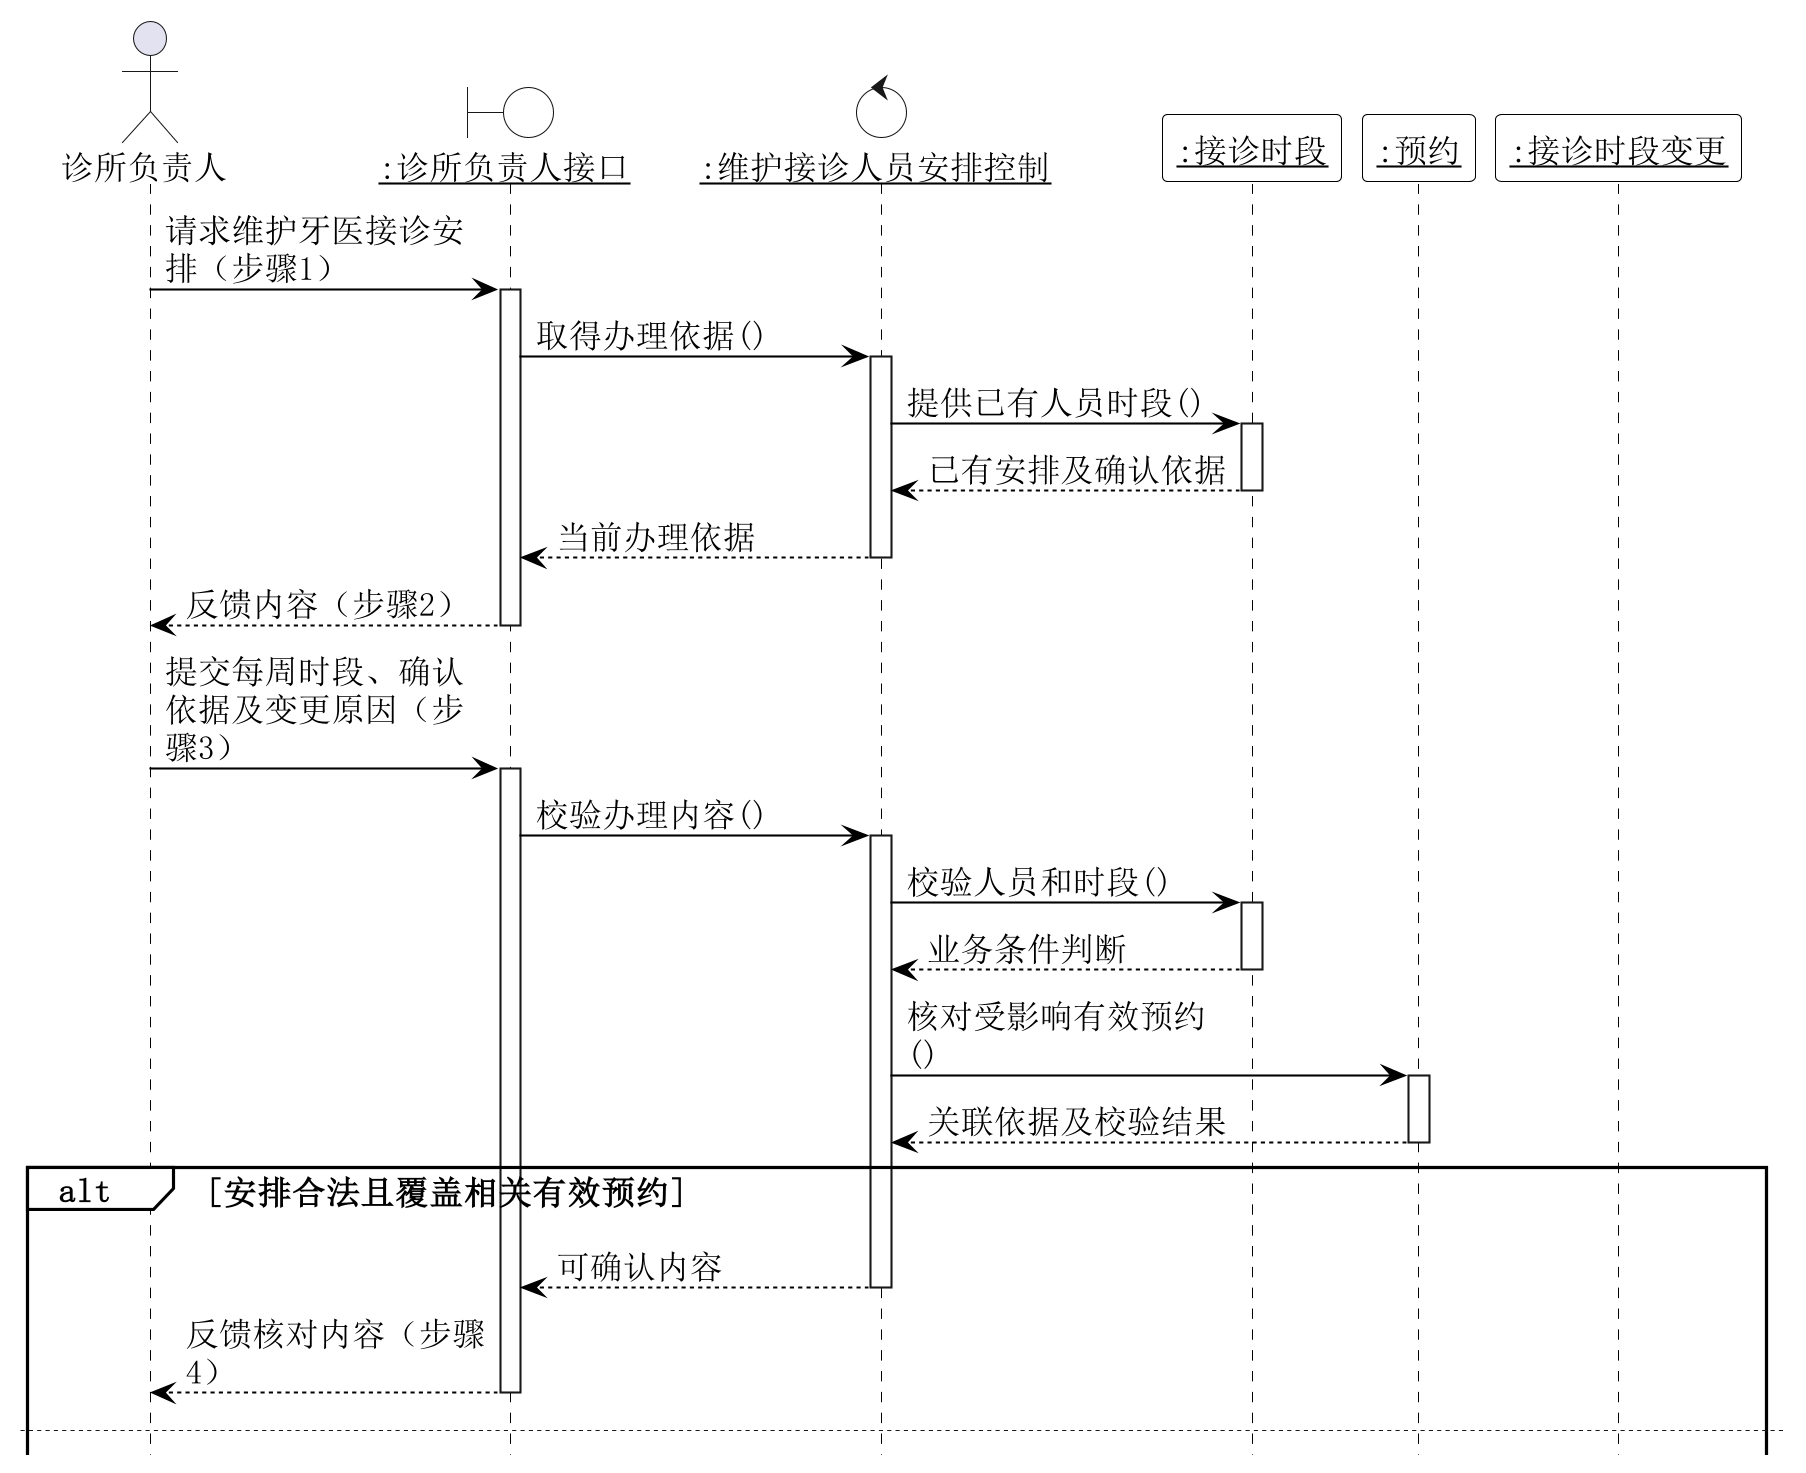

The diagram above was rendered by PlantUML. Its source (embedded in the PNG):
@startuml
hide footbox
skinparam backgroundColor white
skinparam shadowing false
skinparam defaultFontName SimSun
skinparam defaultFontSize 16
skinparam dpi 200
skinparam maxMessageSize 150
skinparam sequence {
 ArrowColor black
 ArrowFontSize 16
 LifeLineBorderColor black
 LifeLineBackgroundColor white
 ParticipantBorderColor black
 ParticipantBackgroundColor white
 GroupBorderColor black
 GroupBackgroundColor white
 ParticipantFontSize 16
}
skinparam NoteBackgroundColor white
skinparam NoteBorderColor black
actor "诊所负责人" as A
boundary "<u>:诊所负责人接口</u>" as B #white
control "<u>:维护接诊人员安排控制</u>" as K #white
participant "<u>:接诊时段</u>" as E
participant "<u>:预约</u>" as E2
participant "<u>:接诊时段变更</u>" as E3
A -> B : 请求维护牙医接诊安排（步骤1）
activate B
B -> K : 取得办理依据()
activate K
K -> E : 提供已有人员时段()
activate E
E --> K : 已有安排及确认依据
deactivate E
K --> B : 当前办理依据
deactivate K
B --> A : 反馈内容（步骤2）
deactivate B
A -> B : 提交每周时段、确认依据及变更原因（步骤3）
activate B
B -> K : 校验办理内容()
activate K
K -> E : 校验人员和时段()
activate E
E --> K : 业务条件判断
deactivate E
K -> E2 : 核对受影响有效预约()
activate E2
E2 --> K : 关联依据及校验结果
deactivate E2
alt 安排合法且覆盖相关有效预约
 K --> B : 可确认内容
 deactivate K
 B --> A : 反馈核对内容（步骤4）
 deactivate B
newpage
 A -> B : 确认提交（步骤5）
 activate B
 B -> K : 确认办理()
 activate K
 critical 最后核验与保存同时完成
  K -> E : 再次核对当前有效依据()
  activate E
  E --> K : 有效或已变化
  deactivate E
  alt 当前依据有效
   K -> E : 发布已确认安排()
   activate E
   E -> E3 : 保留原安排及原因()
   activate E3
   E3 --> E : 已关联业务经历
   deactivate E3
   E --> K : 已保存业务结果
   deactivate E
  else 当前依据已变化
   note over K,E : 拒绝过期提交，保留原有效内容。
  end
 end
 K --> B : 保存结果或具体原因
 deactivate K
 B --> A : 反馈结果（步骤6）
 deactivate B
else 校验不通过
 K --> B : 拒绝原因
 deactivate K
 B --> A : 具体问题，修正后再提交
 deactivate B
end
note over K,E2 : 已有预约不能被新安排支持：\n拒绝发布，先协调预约再重新提交。

@enduml